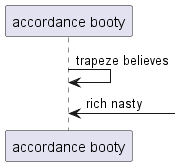

The diagram above was rendered by PlantUML. Its source (embedded in the PNG):
@startuml
participant "accordance booty" as 0
0 -> 0: trapeze believes
0 <-] : rich nasty
@enduml